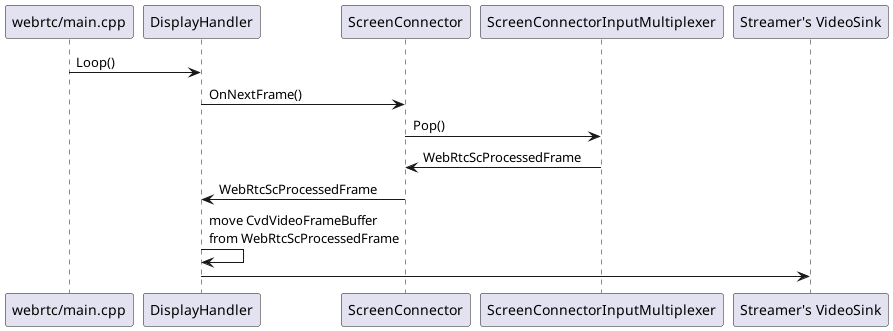

The diagram above was rendered by PlantUML. Its source (embedded in the PNG):
@startuml

"webrtc/main.cpp" -> DisplayHandler: Loop()
DisplayHandler -> ScreenConnector : OnNextFrame()
ScreenConnector -> ScreenConnectorInputMultiplexer: Pop()
ScreenConnectorInputMultiplexer -> ScreenConnector :  WebRtcScProcessedFrame 
ScreenConnector -> DisplayHandler:  WebRtcScProcessedFrame 

DisplayHandler -> DisplayHandler: move CvdVideoFrameBuffer\nfrom WebRtcScProcessedFrame

DisplayHandler -> "Streamer's VideoSink"

@enduml